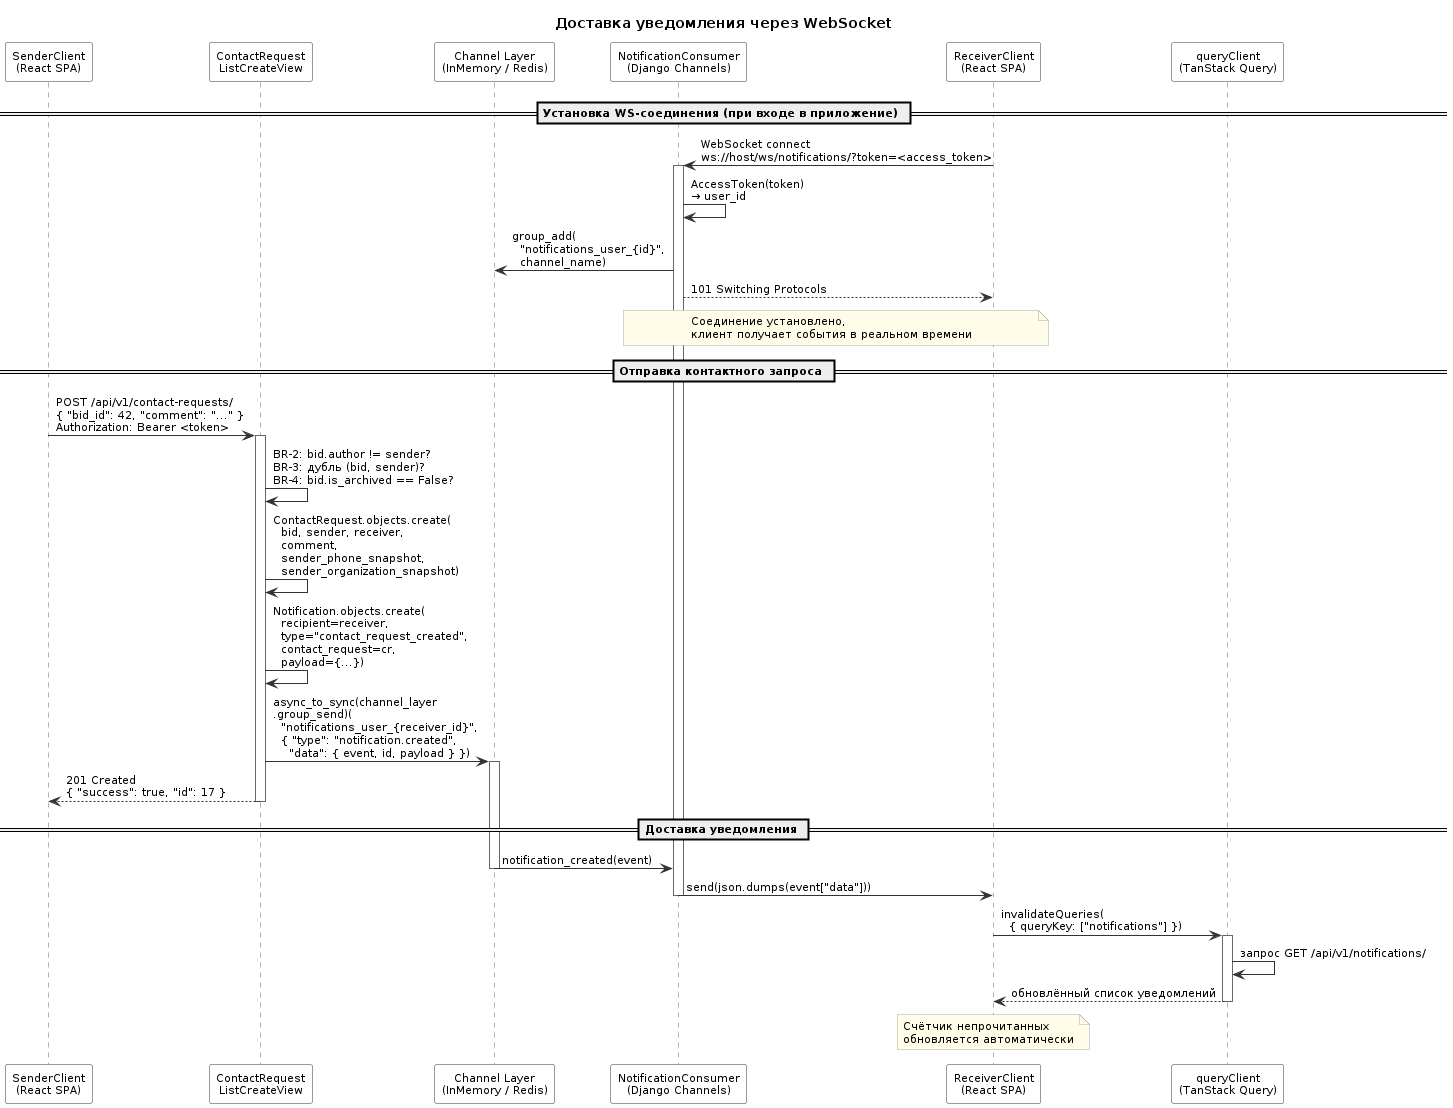

The diagram above was rendered by PlantUML. Its source (embedded in the PNG):
@startuml
skinparam DefaultFontName "Times New Roman"
skinparam DefaultFontSize 11
skinparam BackgroundColor white
skinparam SequenceArrowColor #333333
skinparam SequenceBoxBorderColor #333333
skinparam SequenceLifeLineBorderColor #666666
skinparam SequenceParticipantBorderColor #333333
skinparam SequenceParticipantBackgroundColor white
skinparam NoteBackgroundColor #fffde7
skinparam NoteBorderColor #aaa

title Доставка уведомления через WebSocket

participant "SenderClient\n(React SPA)" as SC
participant "ContactRequest\nListCreateView" as CRV
participant "Channel Layer\n(InMemory / Redis)" as CL
participant "NotificationConsumer\n(Django Channels)" as NC
participant "ReceiverClient\n(React SPA)" as RC
participant "queryClient\n(TanStack Query)" as QC

== Установка WS-соединения (при входе в приложение) ==

RC -> NC : WebSocket connect\nws://host/ws/notifications/?token=<access_token>
activate NC
NC -> NC : AccessToken(token)\n→ user_id
NC -> CL : group_add(\n  "notifications_user_{id}",\n  channel_name)
NC --> RC : 101 Switching Protocols
note over RC, NC : Соединение установлено,\nклиент получает события в реальном времени

== Отправка контактного запроса ==

SC -> CRV : POST /api/v1/contact-requests/\n{ "bid_id": 42, "comment": "..." }\nAuthorization: Bearer <token>
activate CRV

CRV -> CRV : BR-2: bid.author != sender?\nBR-3: дубль (bid, sender)?\nBR-4: bid.is_archived == False?

CRV -> CRV : ContactRequest.objects.create(\n  bid, sender, receiver,\n  comment,\n  sender_phone_snapshot,\n  sender_organization_snapshot)

CRV -> CRV : Notification.objects.create(\n  recipient=receiver,\n  type="contact_request_created",\n  contact_request=cr,\n  payload={...})

CRV -> CL : async_to_sync(channel_layer\n.group_send)(\n  "notifications_user_{receiver_id}",\n  { "type": "notification.created",\n    "data": { event, id, payload } })
activate CL

CRV --> SC : 201 Created\n{ "success": true, "id": 17 }
deactivate CRV

== Доставка уведомления ==

CL -> NC : notification_created(event)
deactivate CL

NC -> RC : send(json.dumps(event["data"]))
deactivate NC

RC -> QC : invalidateQueries(\n  { queryKey: ["notifications"] })
activate QC

QC -> QC : запрос GET /api/v1/notifications/
QC --> RC : обновлённый список уведомлений
deactivate QC

note over RC : Счётчик непрочитанных\nобновляется автоматически
@enduml